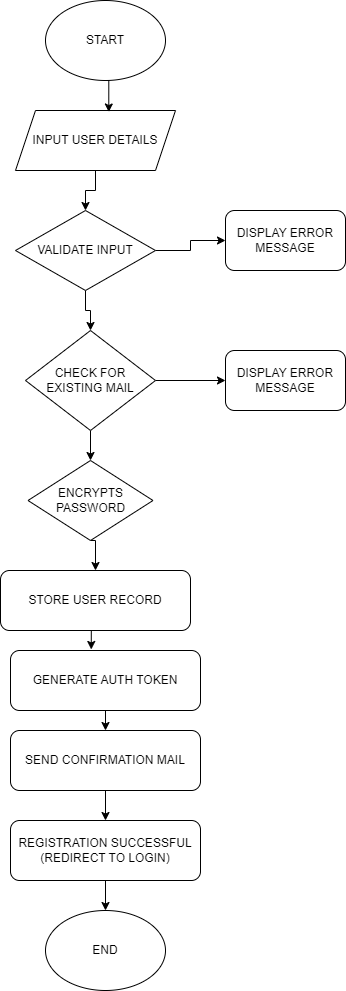

The diagram above was exported from draw.io. Its source (the exported page's mxGraphModel, read from the mxfile embedded in the PNG):
<mxGraphModel dx="1783" dy="971" grid="1" gridSize="10" guides="1" tooltips="1" connect="1" arrows="1" fold="1" page="1" pageScale="1" pageWidth="850" pageHeight="1100" math="0" shadow="0">
  <root>
    <mxCell id="0" />
    <mxCell id="1" parent="0" />
    <mxCell id="uXAyq0NVxbae84_TKiHW-1" value="START" style="ellipse;whiteSpace=wrap;html=1;" vertex="1" parent="1">
      <mxGeometry x="340" y="10" width="120" height="80" as="geometry" />
    </mxCell>
    <mxCell id="uXAyq0NVxbae84_TKiHW-15" style="edgeStyle=orthogonalEdgeStyle;rounded=0;orthogonalLoop=1;jettySize=auto;html=1;exitX=0.5;exitY=1;exitDx=0;exitDy=0;entryX=0.5;entryY=0;entryDx=0;entryDy=0;" edge="1" parent="1" source="uXAyq0NVxbae84_TKiHW-2" target="uXAyq0NVxbae84_TKiHW-3">
      <mxGeometry relative="1" as="geometry" />
    </mxCell>
    <mxCell id="uXAyq0NVxbae84_TKiHW-2" value="INPUT USER DETAILS" style="shape=parallelogram;perimeter=parallelogramPerimeter;whiteSpace=wrap;html=1;fixedSize=1;" vertex="1" parent="1">
      <mxGeometry x="310" y="120" width="160" height="60" as="geometry" />
    </mxCell>
    <mxCell id="uXAyq0NVxbae84_TKiHW-16" style="edgeStyle=orthogonalEdgeStyle;rounded=0;orthogonalLoop=1;jettySize=auto;html=1;exitX=0.5;exitY=1;exitDx=0;exitDy=0;entryX=0.5;entryY=0;entryDx=0;entryDy=0;" edge="1" parent="1" source="uXAyq0NVxbae84_TKiHW-3" target="uXAyq0NVxbae84_TKiHW-5">
      <mxGeometry relative="1" as="geometry" />
    </mxCell>
    <mxCell id="uXAyq0NVxbae84_TKiHW-17" style="edgeStyle=orthogonalEdgeStyle;rounded=0;orthogonalLoop=1;jettySize=auto;html=1;exitX=1;exitY=0.5;exitDx=0;exitDy=0;" edge="1" parent="1" source="uXAyq0NVxbae84_TKiHW-3" target="uXAyq0NVxbae84_TKiHW-4">
      <mxGeometry relative="1" as="geometry" />
    </mxCell>
    <mxCell id="uXAyq0NVxbae84_TKiHW-3" value="VALIDATE INPUT" style="rhombus;whiteSpace=wrap;html=1;" vertex="1" parent="1">
      <mxGeometry x="310" y="220" width="140" height="80" as="geometry" />
    </mxCell>
    <mxCell id="uXAyq0NVxbae84_TKiHW-4" value="DISPLAY ERROR MESSAGE" style="rounded=1;whiteSpace=wrap;html=1;" vertex="1" parent="1">
      <mxGeometry x="520" y="220" width="120" height="60" as="geometry" />
    </mxCell>
    <mxCell id="uXAyq0NVxbae84_TKiHW-18" style="edgeStyle=orthogonalEdgeStyle;rounded=0;orthogonalLoop=1;jettySize=auto;html=1;exitX=1;exitY=0.5;exitDx=0;exitDy=0;entryX=0;entryY=0.5;entryDx=0;entryDy=0;" edge="1" parent="1" source="uXAyq0NVxbae84_TKiHW-5" target="uXAyq0NVxbae84_TKiHW-6">
      <mxGeometry relative="1" as="geometry" />
    </mxCell>
    <mxCell id="uXAyq0NVxbae84_TKiHW-19" style="edgeStyle=orthogonalEdgeStyle;rounded=0;orthogonalLoop=1;jettySize=auto;html=1;exitX=0.5;exitY=1;exitDx=0;exitDy=0;entryX=0.5;entryY=0;entryDx=0;entryDy=0;" edge="1" parent="1" source="uXAyq0NVxbae84_TKiHW-5" target="uXAyq0NVxbae84_TKiHW-7">
      <mxGeometry relative="1" as="geometry" />
    </mxCell>
    <mxCell id="uXAyq0NVxbae84_TKiHW-5" value="CHECK FOR EXISTING MAIL" style="rhombus;whiteSpace=wrap;html=1;" vertex="1" parent="1">
      <mxGeometry x="320" y="340" width="130" height="100" as="geometry" />
    </mxCell>
    <mxCell id="uXAyq0NVxbae84_TKiHW-6" value="DISPLAY ERROR MESSAGE" style="rounded=1;whiteSpace=wrap;html=1;" vertex="1" parent="1">
      <mxGeometry x="520" y="360" width="120" height="60" as="geometry" />
    </mxCell>
    <mxCell id="uXAyq0NVxbae84_TKiHW-20" style="edgeStyle=orthogonalEdgeStyle;rounded=0;orthogonalLoop=1;jettySize=auto;html=1;exitX=0.5;exitY=1;exitDx=0;exitDy=0;entryX=0.5;entryY=0;entryDx=0;entryDy=0;" edge="1" parent="1" source="uXAyq0NVxbae84_TKiHW-7" target="uXAyq0NVxbae84_TKiHW-8">
      <mxGeometry relative="1" as="geometry" />
    </mxCell>
    <mxCell id="uXAyq0NVxbae84_TKiHW-7" value="ENCRYPTS PASSWORD" style="rhombus;whiteSpace=wrap;html=1;" vertex="1" parent="1">
      <mxGeometry x="322.5" y="470" width="125" height="80" as="geometry" />
    </mxCell>
    <mxCell id="uXAyq0NVxbae84_TKiHW-8" value="STORE USER RECORD" style="rounded=1;whiteSpace=wrap;html=1;" vertex="1" parent="1">
      <mxGeometry x="295" y="580" width="190" height="60" as="geometry" />
    </mxCell>
    <mxCell id="uXAyq0NVxbae84_TKiHW-22" style="edgeStyle=orthogonalEdgeStyle;rounded=0;orthogonalLoop=1;jettySize=auto;html=1;exitX=0.5;exitY=1;exitDx=0;exitDy=0;entryX=0.5;entryY=0;entryDx=0;entryDy=0;" edge="1" parent="1" source="uXAyq0NVxbae84_TKiHW-9" target="uXAyq0NVxbae84_TKiHW-11">
      <mxGeometry relative="1" as="geometry" />
    </mxCell>
    <mxCell id="uXAyq0NVxbae84_TKiHW-9" value="GENERATE AUTH TOKEN" style="rounded=1;whiteSpace=wrap;html=1;" vertex="1" parent="1">
      <mxGeometry x="305" y="660" width="190" height="60" as="geometry" />
    </mxCell>
    <mxCell id="uXAyq0NVxbae84_TKiHW-23" style="edgeStyle=orthogonalEdgeStyle;rounded=0;orthogonalLoop=1;jettySize=auto;html=1;exitX=0.5;exitY=1;exitDx=0;exitDy=0;entryX=0.5;entryY=0;entryDx=0;entryDy=0;" edge="1" parent="1" source="uXAyq0NVxbae84_TKiHW-11" target="uXAyq0NVxbae84_TKiHW-12">
      <mxGeometry relative="1" as="geometry" />
    </mxCell>
    <mxCell id="uXAyq0NVxbae84_TKiHW-11" value="SEND CONFIRMATION MAIL" style="rounded=1;whiteSpace=wrap;html=1;" vertex="1" parent="1">
      <mxGeometry x="305" y="740" width="190" height="60" as="geometry" />
    </mxCell>
    <mxCell id="uXAyq0NVxbae84_TKiHW-24" style="edgeStyle=orthogonalEdgeStyle;rounded=0;orthogonalLoop=1;jettySize=auto;html=1;exitX=0.5;exitY=1;exitDx=0;exitDy=0;entryX=0.5;entryY=0;entryDx=0;entryDy=0;" edge="1" parent="1" source="uXAyq0NVxbae84_TKiHW-12" target="uXAyq0NVxbae84_TKiHW-13">
      <mxGeometry relative="1" as="geometry" />
    </mxCell>
    <mxCell id="uXAyq0NVxbae84_TKiHW-12" value="REGISTRATION SUCCESSFUL&lt;div&gt;(REDIRECT TO LOGIN)&lt;/div&gt;" style="rounded=1;whiteSpace=wrap;html=1;" vertex="1" parent="1">
      <mxGeometry x="305" y="830" width="190" height="60" as="geometry" />
    </mxCell>
    <mxCell id="uXAyq0NVxbae84_TKiHW-13" value="END" style="ellipse;whiteSpace=wrap;html=1;" vertex="1" parent="1">
      <mxGeometry x="340" y="920" width="120" height="80" as="geometry" />
    </mxCell>
    <mxCell id="uXAyq0NVxbae84_TKiHW-14" style="edgeStyle=orthogonalEdgeStyle;rounded=0;orthogonalLoop=1;jettySize=auto;html=1;exitX=0.5;exitY=1;exitDx=0;exitDy=0;entryX=0.583;entryY=0.025;entryDx=0;entryDy=0;entryPerimeter=0;" edge="1" parent="1" source="uXAyq0NVxbae84_TKiHW-1" target="uXAyq0NVxbae84_TKiHW-2">
      <mxGeometry relative="1" as="geometry" />
    </mxCell>
    <mxCell id="uXAyq0NVxbae84_TKiHW-21" style="edgeStyle=orthogonalEdgeStyle;rounded=0;orthogonalLoop=1;jettySize=auto;html=1;exitX=0.5;exitY=1;exitDx=0;exitDy=0;entryX=0.425;entryY=-0.017;entryDx=0;entryDy=0;entryPerimeter=0;" edge="1" parent="1" source="uXAyq0NVxbae84_TKiHW-8" target="uXAyq0NVxbae84_TKiHW-9">
      <mxGeometry relative="1" as="geometry" />
    </mxCell>
  </root>
</mxGraphModel>